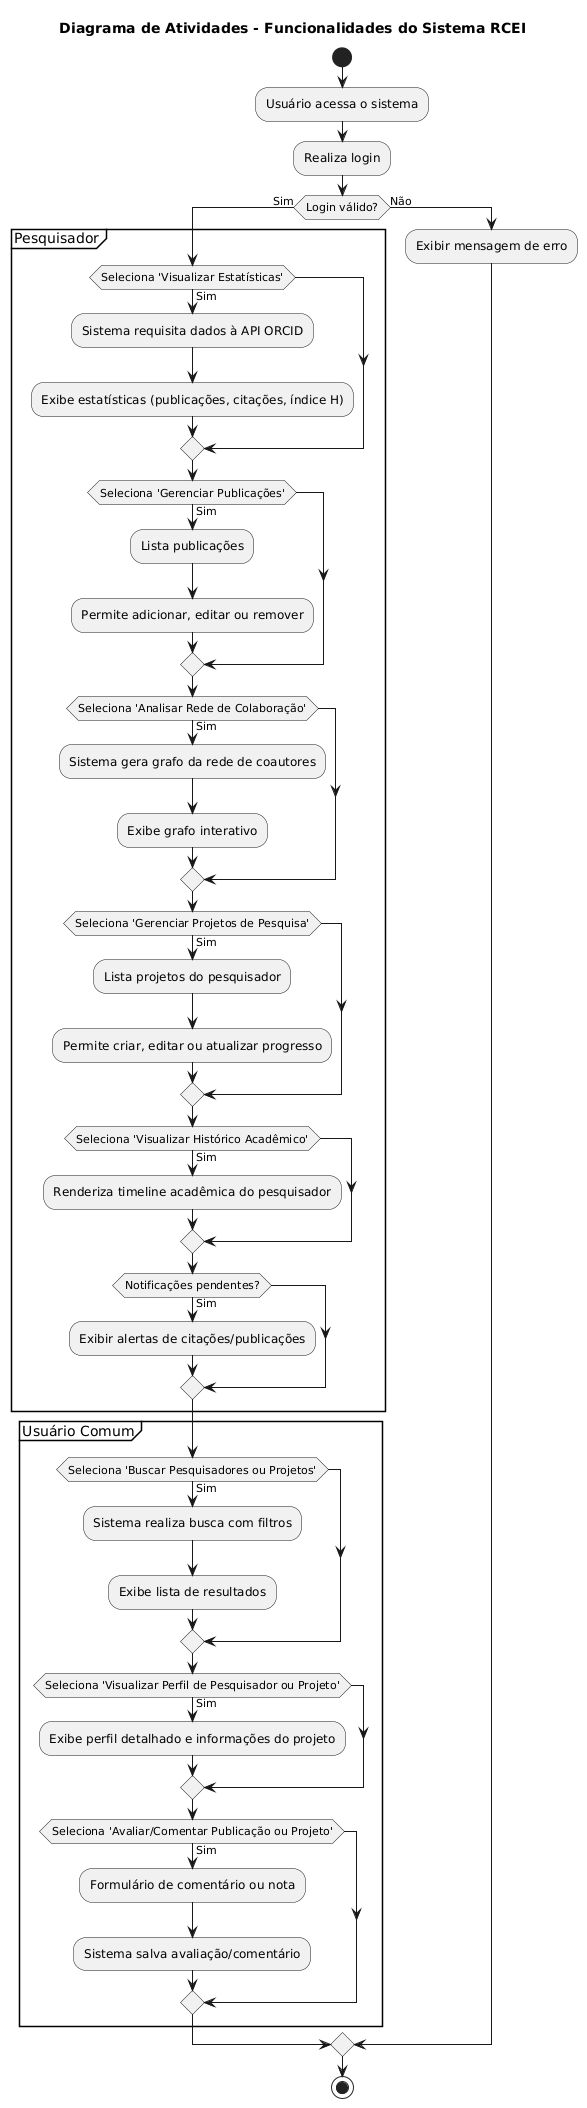

The diagram above was rendered by PlantUML. Its source (embedded in the PNG):
@startuml
title Diagrama de Atividades - Funcionalidades do Sistema RCEI

start

:Usuário acessa o sistema;
:Realiza login;

if (Login válido?) then (Sim)

  partition "Pesquisador" {

    if (Seleciona 'Visualizar Estatísticas') then (Sim)
      :Sistema requisita dados à API ORCID;
      :Exibe estatísticas (publicações, citações, índice H);
    endif

    if (Seleciona 'Gerenciar Publicações') then (Sim)
      :Lista publicações;
      :Permite adicionar, editar ou remover;
    endif

    if (Seleciona 'Analisar Rede de Colaboração') then (Sim)
      :Sistema gera grafo da rede de coautores;
      :Exibe grafo interativo;
    endif

    if (Seleciona 'Gerenciar Projetos de Pesquisa') then (Sim)
      :Lista projetos do pesquisador;
      :Permite criar, editar ou atualizar progresso;
    endif

    if (Seleciona 'Visualizar Histórico Acadêmico') then (Sim)
      :Renderiza timeline acadêmica do pesquisador;
    endif

    if (Notificações pendentes?) then (Sim)
      :Exibir alertas de citações/publicações;
    endif
  }

  partition "Usuário Comum" {

    if (Seleciona 'Buscar Pesquisadores ou Projetos') then (Sim)
      :Sistema realiza busca com filtros;
      :Exibe lista de resultados;
    endif

    if (Seleciona 'Visualizar Perfil de Pesquisador ou Projeto') then (Sim)
      :Exibe perfil detalhado e informações do projeto;
    endif

    if (Seleciona 'Avaliar/Comentar Publicação ou Projeto') then (Sim)
      :Formulário de comentário ou nota;
      :Sistema salva avaliação/comentário;
    endif
  }

else (Não)
  :Exibir mensagem de erro;
endif

stop
@enduml